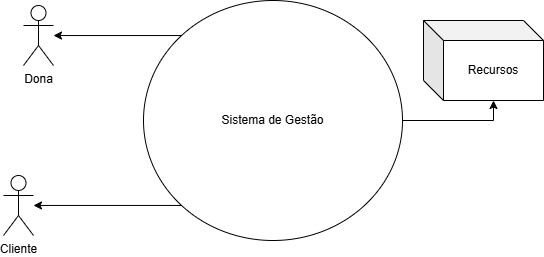

The diagram above was exported from draw.io. Its source (the exported page's mxGraphModel, read from the mxfile embedded in the PNG):
<mxGraphModel dx="875" dy="435" grid="1" gridSize="10" guides="1" tooltips="1" connect="1" arrows="1" fold="1" page="1" pageScale="1" pageWidth="827" pageHeight="1169" math="0" shadow="0">
  <root>
    <mxCell id="0" />
    <mxCell id="1" parent="0" />
    <mxCell id="2" style="edgeStyle=orthogonalEdgeStyle;rounded=0;orthogonalLoop=1;jettySize=auto;html=1;exitX=0;exitY=0;exitDx=0;exitDy=0;" edge="1" source="4" target="6" parent="1">
      <mxGeometry relative="1" as="geometry" />
    </mxCell>
    <mxCell id="3" style="edgeStyle=orthogonalEdgeStyle;rounded=0;orthogonalLoop=1;jettySize=auto;html=1;exitX=0;exitY=1;exitDx=0;exitDy=0;" edge="1" source="4" target="5" parent="1">
      <mxGeometry relative="1" as="geometry" />
    </mxCell>
    <mxCell id="4" value="Sistema de Gestão" style="ellipse;whiteSpace=wrap;html=1;" vertex="1" parent="1">
      <mxGeometry x="1120" y="590" width="259" height="240" as="geometry" />
    </mxCell>
    <mxCell id="5" value="Cliente" style="shape=umlActor;verticalLabelPosition=bottom;verticalAlign=top;html=1;outlineConnect=0;" vertex="1" parent="1">
      <mxGeometry x="980" y="765" width="30" height="60" as="geometry" />
    </mxCell>
    <mxCell id="6" value="Dona" style="shape=umlActor;verticalLabelPosition=bottom;verticalAlign=top;html=1;outlineConnect=0;" vertex="1" parent="1">
      <mxGeometry x="1000" y="595" width="30" height="60" as="geometry" />
    </mxCell>
    <mxCell id="7" value="Recursos" style="shape=cube;whiteSpace=wrap;html=1;boundedLbl=1;backgroundOutline=1;darkOpacity=0.05;darkOpacity2=0.1;" vertex="1" parent="1">
      <mxGeometry x="1400" y="610" width="120" height="80" as="geometry" />
    </mxCell>
    <mxCell id="8" style="edgeStyle=orthogonalEdgeStyle;rounded=0;orthogonalLoop=1;jettySize=auto;html=1;entryX=0;entryY=0;entryDx=70;entryDy=80;entryPerimeter=0;" edge="1" source="4" target="7" parent="1">
      <mxGeometry relative="1" as="geometry" />
    </mxCell>
  </root>
</mxGraphModel>